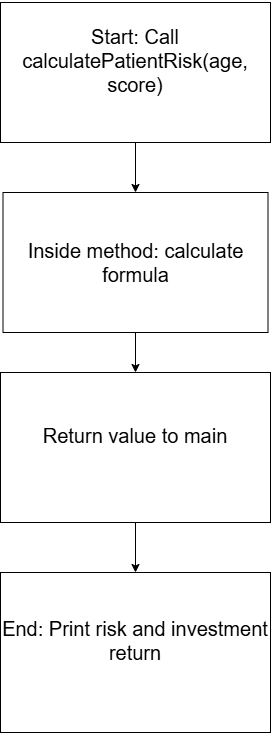

The diagram above was exported from draw.io. Its source (the exported page's mxGraphModel, read from the mxfile embedded in the PNG):
<mxGraphModel dx="1373" dy="749" grid="1" gridSize="10" guides="1" tooltips="1" connect="1" arrows="1" fold="1" page="1" pageScale="1" pageWidth="850" pageHeight="1100" math="0" shadow="0">
  <root>
    <mxCell id="0" />
    <mxCell id="1" parent="0" />
    <mxCell id="Q2mWHICplAlLGm548GYY-8" edge="1" parent="1" source="Q2mWHICplAlLGm548GYY-1" style="edgeStyle=orthogonalEdgeStyle;rounded=0;orthogonalLoop=1;jettySize=auto;html=1;entryX=0.5;entryY=0;entryDx=0;entryDy=0;fontFamily=Helvetica;fontSize=20;fontColor=default;" target="Q2mWHICplAlLGm548GYY-4">
      <mxGeometry relative="1" as="geometry" />
    </mxCell>
    <mxCell id="Q2mWHICplAlLGm548GYY-1" parent="1" style="rounded=0;whiteSpace=wrap;html=1;fontSize=20;" value="&#10;Return value to main&#10;&#10;" vertex="1">
      <mxGeometry height="150" width="270" x="310" y="390" as="geometry" />
    </mxCell>
    <mxCell id="Q2mWHICplAlLGm548GYY-7" edge="1" parent="1" source="Q2mWHICplAlLGm548GYY-2" style="edgeStyle=orthogonalEdgeStyle;rounded=0;orthogonalLoop=1;jettySize=auto;html=1;exitX=0.5;exitY=1;exitDx=0;exitDy=0;entryX=0.5;entryY=0;entryDx=0;entryDy=0;fontFamily=Helvetica;fontSize=20;fontColor=default;" target="Q2mWHICplAlLGm548GYY-1">
      <mxGeometry relative="1" as="geometry" />
    </mxCell>
    <mxCell id="Q2mWHICplAlLGm548GYY-2" parent="1" style="rounded=0;whiteSpace=wrap;html=1;fontSize=20;" value="&lt;br&gt;Inside method: calculate formula&lt;div&gt;&lt;br/&gt;&lt;/div&gt;" vertex="1">
      <mxGeometry height="140" width="265" x="312.5" y="210" as="geometry" />
    </mxCell>
    <mxCell id="Q2mWHICplAlLGm548GYY-6" edge="1" parent="1" source="Q2mWHICplAlLGm548GYY-3" style="edgeStyle=orthogonalEdgeStyle;rounded=0;orthogonalLoop=1;jettySize=auto;html=1;entryX=0.5;entryY=0;entryDx=0;entryDy=0;fontFamily=Helvetica;fontSize=20;fontColor=default;" target="Q2mWHICplAlLGm548GYY-2">
      <mxGeometry relative="1" as="geometry" />
    </mxCell>
    <mxCell id="Q2mWHICplAlLGm548GYY-3" parent="1" style="rounded=0;whiteSpace=wrap;html=1;fontSize=20;" value="&#10;Start: Call calculatePatientRisk(age, score)&#10;&#10;" vertex="1">
      <mxGeometry height="140" width="270" x="310" y="20" as="geometry" />
    </mxCell>
    <mxCell id="Q2mWHICplAlLGm548GYY-4" parent="1" style="rounded=0;whiteSpace=wrap;html=1;fontSize=20;" value="&#10;End: Print risk and investment return&#10;&#10;" vertex="1">
      <mxGeometry height="160" width="270" x="310" y="590" as="geometry" />
    </mxCell>
  </root>
</mxGraphModel>